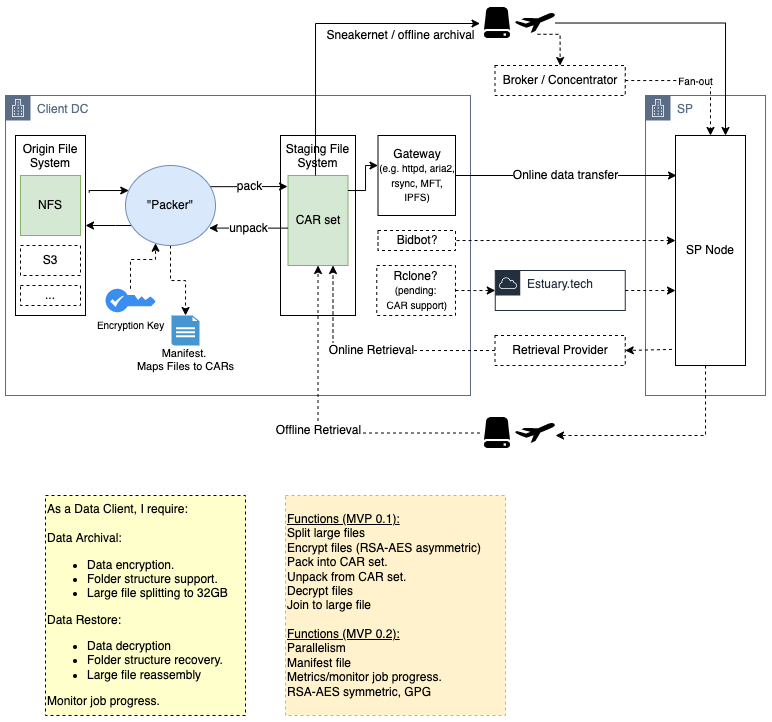

The diagram above was exported from draw.io. Its source (the exported page's mxGraphModel, read from the mxfile embedded in the PNG):
<mxGraphModel dx="997" dy="604" grid="1" gridSize="10" guides="1" tooltips="1" connect="1" arrows="1" fold="1" page="1" pageScale="1" pageWidth="850" pageHeight="1100" background="#ffffff" math="0" shadow="0">
  <root>
    <mxCell id="0" />
    <mxCell id="1" parent="0" />
    <mxCell id="qziLCMFdaO2LlvTPwSSa-58" value="SP" style="points=[[0,0],[0.25,0],[0.5,0],[0.75,0],[1,0],[1,0.25],[1,0.5],[1,0.75],[1,1],[0.75,1],[0.5,1],[0.25,1],[0,1],[0,0.75],[0,0.5],[0,0.25]];outlineConnect=0;gradientColor=none;html=1;whiteSpace=wrap;fontSize=12;fontStyle=0;container=1;pointerEvents=0;collapsible=0;recursiveResize=0;shape=mxgraph.aws4.group;grIcon=mxgraph.aws4.group_corporate_data_center;strokeColor=#5A6C86;fillColor=#FFFFFF;verticalAlign=top;align=left;spacingLeft=30;fontColor=#5A6C86;dashed=0;labelBackgroundColor=default;" parent="1" vertex="1">
      <mxGeometry x="720" y="200" width="120" height="300" as="geometry" />
    </mxCell>
    <mxCell id="qziLCMFdaO2LlvTPwSSa-3" value="SP Node" style="rounded=0;whiteSpace=wrap;html=1;" parent="qziLCMFdaO2LlvTPwSSa-58" vertex="1">
      <mxGeometry x="30" y="40" width="70" height="230" as="geometry" />
    </mxCell>
    <mxCell id="qziLCMFdaO2LlvTPwSSa-10" value="&lt;u&gt;Functions (MVP 0.1):&lt;br&gt;&lt;/u&gt;Split large files&lt;br&gt;Encrypt files (RSA-AES asymmetric)&lt;br&gt;Pack into CAR set.&lt;br&gt;Unpack from CAR set.&lt;br&gt;Decrypt files&lt;br&gt;Join to large file&lt;br&gt;&lt;br&gt;&lt;u&gt;Functions (MVP 0.2):&lt;br&gt;&lt;/u&gt;Parallelism&lt;br&gt;Manifest file&lt;br&gt;Metrics/monitor job progress.&lt;br&gt;RSA-AES symmetric, GPG" style="rounded=0;whiteSpace=wrap;html=1;fillColor=#fff2cc;strokeColor=#d6b656;align=left;dashed=1;" parent="1" vertex="1">
      <mxGeometry x="360" y="600" width="220" height="220" as="geometry" />
    </mxCell>
    <mxCell id="qziLCMFdaO2LlvTPwSSa-57" value="Estuary.tech" style="points=[[0,0],[0.25,0],[0.5,0],[0.75,0],[1,0],[1,0.25],[1,0.5],[1,0.75],[1,1],[0.75,1],[0.5,1],[0.25,1],[0,1],[0,0.75],[0,0.5],[0,0.25]];outlineConnect=0;gradientColor=none;html=1;whiteSpace=wrap;fontSize=12;fontStyle=0;container=1;pointerEvents=0;collapsible=0;recursiveResize=0;shape=mxgraph.aws4.group;grIcon=mxgraph.aws4.group_aws_cloud;strokeColor=#232F3E;fillColor=none;verticalAlign=top;align=left;spacingLeft=30;fontColor=#232F3E;dashed=0;labelBackgroundColor=default;" parent="1" vertex="1">
      <mxGeometry x="569.75" y="375" width="130" height="40" as="geometry" />
    </mxCell>
    <mxCell id="qziLCMFdaO2LlvTPwSSa-11" value="As a Data Client, I require:&lt;br&gt;&lt;br&gt;Data Archival:&lt;br&gt;&lt;ul&gt;&lt;li&gt;Data encryption.&lt;/li&gt;&lt;li&gt;Folder structure support.&lt;/li&gt;&lt;li&gt;Large file splitting to 32GB&lt;br&gt;&lt;/li&gt;&lt;/ul&gt;Data Restore:&lt;br&gt;&lt;ul&gt;&lt;li&gt;Data decryption&lt;/li&gt;&lt;li&gt;Folder structure recovery.&lt;/li&gt;&lt;li&gt;Large file reassembly&lt;/li&gt;&lt;/ul&gt;Monitor job progress." style="text;html=1;strokeColor=default;fillColor=#FFFFCC;align=left;verticalAlign=middle;whiteSpace=wrap;rounded=0;dashed=1;" parent="1" vertex="1">
      <mxGeometry x="120" y="600" width="200" height="220" as="geometry" />
    </mxCell>
    <mxCell id="qziLCMFdaO2LlvTPwSSa-56" value="Client DC" style="points=[[0,0],[0.25,0],[0.5,0],[0.75,0],[1,0],[1,0.25],[1,0.5],[1,0.75],[1,1],[0.75,1],[0.5,1],[0.25,1],[0,1],[0,0.75],[0,0.5],[0,0.25]];outlineConnect=0;gradientColor=none;html=1;whiteSpace=wrap;fontSize=12;fontStyle=0;container=1;pointerEvents=0;collapsible=0;recursiveResize=0;shape=mxgraph.aws4.group;grIcon=mxgraph.aws4.group_corporate_data_center;strokeColor=#5A6C86;fillColor=none;verticalAlign=top;align=left;spacingLeft=30;fontColor=#5A6C86;dashed=0;labelBackgroundColor=default;" parent="1" vertex="1">
      <mxGeometry x="80" y="200" width="465" height="300" as="geometry" />
    </mxCell>
    <mxCell id="qziLCMFdaO2LlvTPwSSa-19" value="Rclone?&lt;br&gt;&lt;font style=&quot;font-size: 10px;&quot;&gt;(pending:&lt;br&gt;&amp;nbsp;CAR support)&lt;/font&gt;" style="rounded=0;whiteSpace=wrap;html=1;dashed=1;" parent="qziLCMFdaO2LlvTPwSSa-56" vertex="1">
      <mxGeometry x="371.25" y="170" width="78.75" height="50" as="geometry" />
    </mxCell>
    <mxCell id="Ys4C-7b9UoRCQPuG-m6D-46" style="edgeStyle=orthogonalEdgeStyle;rounded=0;orthogonalLoop=1;jettySize=auto;html=1;fontSize=10;dashed=1;" edge="1" parent="qziLCMFdaO2LlvTPwSSa-56" source="qziLCMFdaO2LlvTPwSSa-5" target="qziLCMFdaO2LlvTPwSSa-52">
      <mxGeometry relative="1" as="geometry" />
    </mxCell>
    <mxCell id="Ys4C-7b9UoRCQPuG-m6D-67" style="rounded=0;orthogonalLoop=1;jettySize=auto;html=1;entryX=1;entryY=0.5;entryDx=0;entryDy=0;labelBorderColor=none;fontSize=10;edgeStyle=orthogonalEdgeStyle;" edge="1" parent="qziLCMFdaO2LlvTPwSSa-56" source="qziLCMFdaO2LlvTPwSSa-5" target="qziLCMFdaO2LlvTPwSSa-14">
      <mxGeometry relative="1" as="geometry">
        <Array as="points">
          <mxPoint x="110" y="130" />
          <mxPoint x="110" y="130" />
        </Array>
      </mxGeometry>
    </mxCell>
    <mxCell id="qziLCMFdaO2LlvTPwSSa-5" value="&quot;Packer&quot;&lt;br&gt;" style="ellipse;whiteSpace=wrap;html=1;labelBorderColor=none;fillColor=#dae8fc;strokeColor=#6c8ebf;" parent="qziLCMFdaO2LlvTPwSSa-56" vertex="1">
      <mxGeometry x="120" y="70" width="90" height="80" as="geometry" />
    </mxCell>
    <mxCell id="qziLCMFdaO2LlvTPwSSa-25" value="Staging File System" style="rounded=0;whiteSpace=wrap;html=1;verticalAlign=top;" parent="qziLCMFdaO2LlvTPwSSa-56" vertex="1">
      <mxGeometry x="275" y="40" width="75" height="180" as="geometry" />
    </mxCell>
    <mxCell id="qziLCMFdaO2LlvTPwSSa-14" value="Origin File System" style="rounded=0;whiteSpace=wrap;html=1;verticalAlign=top;" parent="qziLCMFdaO2LlvTPwSSa-56" vertex="1">
      <mxGeometry x="10" y="40" width="70" height="180" as="geometry" />
    </mxCell>
    <mxCell id="qziLCMFdaO2LlvTPwSSa-15" style="edgeStyle=orthogonalEdgeStyle;rounded=0;orthogonalLoop=1;jettySize=auto;html=1;exitX=1.053;exitY=0.317;exitDx=0;exitDy=0;exitPerimeter=0;" parent="qziLCMFdaO2LlvTPwSSa-56" source="qziLCMFdaO2LlvTPwSSa-14" target="qziLCMFdaO2LlvTPwSSa-5" edge="1">
      <mxGeometry relative="1" as="geometry">
        <Array as="points">
          <mxPoint x="84" y="95" />
        </Array>
      </mxGeometry>
    </mxCell>
    <mxCell id="Ys4C-7b9UoRCQPuG-m6D-1" value="Bidbot?" style="rounded=0;whiteSpace=wrap;html=1;dashed=1;" vertex="1" parent="qziLCMFdaO2LlvTPwSSa-56">
      <mxGeometry x="372.5" y="135" width="77.5" height="20" as="geometry" />
    </mxCell>
    <mxCell id="Ys4C-7b9UoRCQPuG-m6D-27" value="CAR set" style="text;html=1;strokeColor=#82b366;fillColor=#d5e8d4;align=center;verticalAlign=middle;whiteSpace=wrap;rounded=0;" vertex="1" parent="qziLCMFdaO2LlvTPwSSa-56">
      <mxGeometry x="282.5" y="80" width="60" height="90" as="geometry" />
    </mxCell>
    <mxCell id="Ys4C-7b9UoRCQPuG-m6D-34" value="NFS" style="text;html=1;strokeColor=#82b366;fillColor=#d5e8d4;align=center;verticalAlign=middle;whiteSpace=wrap;rounded=0;" vertex="1" parent="qziLCMFdaO2LlvTPwSSa-56">
      <mxGeometry x="15" y="80" width="60" height="60" as="geometry" />
    </mxCell>
    <mxCell id="Ys4C-7b9UoRCQPuG-m6D-37" style="edgeStyle=orthogonalEdgeStyle;rounded=0;orthogonalLoop=1;jettySize=auto;html=1;dashed=1;fontSize=10;" edge="1" parent="qziLCMFdaO2LlvTPwSSa-56" source="Ys4C-7b9UoRCQPuG-m6D-36" target="qziLCMFdaO2LlvTPwSSa-5">
      <mxGeometry relative="1" as="geometry">
        <Array as="points">
          <mxPoint x="125" y="164" />
          <mxPoint x="150" y="164" />
        </Array>
      </mxGeometry>
    </mxCell>
    <mxCell id="Ys4C-7b9UoRCQPuG-m6D-36" value="&lt;span style=&quot;color: rgb(0, 0, 0); font-family: Helvetica; font-size: 10px; font-style: normal; font-variant-ligatures: normal; font-variant-caps: normal; font-weight: 400; letter-spacing: normal; orphans: 2; text-align: center; text-indent: 0px; text-transform: none; widows: 2; word-spacing: 0px; -webkit-text-stroke-width: 0px; text-decoration-thickness: initial; text-decoration-style: initial; text-decoration-color: initial; float: none; display: inline !important;&quot;&gt;&lt;br&gt;&lt;br&gt;&lt;br&gt;&lt;br&gt;Encryption Key&lt;br&gt;&lt;/span&gt;" style="sketch=0;html=1;aspect=fixed;strokeColor=none;shadow=0;align=center;verticalAlign=middle;fillColor=#3B8DF1;shape=mxgraph.gcp2.key;labelBackgroundColor=none;labelBorderColor=none;fontSize=10;" vertex="1" parent="qziLCMFdaO2LlvTPwSSa-56">
      <mxGeometry x="100" y="193.25" width="50" height="23.5" as="geometry" />
    </mxCell>
    <mxCell id="qziLCMFdaO2LlvTPwSSa-52" value="Manifest. &lt;br&gt;Maps Files to CARs" style="shadow=0;dashed=0;html=1;strokeColor=none;fillColor=#4495D1;labelPosition=center;verticalLabelPosition=bottom;verticalAlign=bottom;align=center;outlineConnect=0;shape=mxgraph.veeam.2d.report;fontSize=11;labelBackgroundColor=default;" parent="qziLCMFdaO2LlvTPwSSa-56" vertex="1">
      <mxGeometry x="166" y="220" width="28" height="30" as="geometry" />
    </mxCell>
    <mxCell id="Ys4C-7b9UoRCQPuG-m6D-26" value="pack" style="edgeStyle=orthogonalEdgeStyle;rounded=0;orthogonalLoop=1;jettySize=auto;html=1;fontSize=12;exitX=0.945;exitY=0.265;exitDx=0;exitDy=0;exitPerimeter=0;" edge="1" parent="qziLCMFdaO2LlvTPwSSa-56" source="qziLCMFdaO2LlvTPwSSa-5">
      <mxGeometry relative="1" as="geometry">
        <mxPoint x="282" y="91" as="targetPoint" />
        <Array as="points">
          <mxPoint x="282" y="91" />
        </Array>
      </mxGeometry>
    </mxCell>
    <mxCell id="Ys4C-7b9UoRCQPuG-m6D-44" value="S3" style="text;html=1;align=center;verticalAlign=middle;whiteSpace=wrap;rounded=0;strokeColor=default;dashed=1;" vertex="1" parent="qziLCMFdaO2LlvTPwSSa-56">
      <mxGeometry x="15" y="150" width="60" height="30" as="geometry" />
    </mxCell>
    <mxCell id="Ys4C-7b9UoRCQPuG-m6D-45" value="..." style="text;html=1;align=center;verticalAlign=middle;whiteSpace=wrap;rounded=0;strokeColor=default;dashed=1;" vertex="1" parent="qziLCMFdaO2LlvTPwSSa-56">
      <mxGeometry x="15" y="190" width="60" height="20" as="geometry" />
    </mxCell>
    <mxCell id="Ys4C-7b9UoRCQPuG-m6D-25" value="Gateway&lt;br&gt;&lt;font style=&quot;font-size: 10px;&quot;&gt;(e.g. httpd, aria2, rsync, MFT, IPFS)&lt;/font&gt;" style="rounded=0;whiteSpace=wrap;html=1;labelBackgroundColor=default;" vertex="1" parent="qziLCMFdaO2LlvTPwSSa-56">
      <mxGeometry x="372.5" y="40" width="77.5" height="80" as="geometry" />
    </mxCell>
    <mxCell id="Ys4C-7b9UoRCQPuG-m6D-47" style="edgeStyle=orthogonalEdgeStyle;rounded=0;orthogonalLoop=1;jettySize=auto;html=1;fontSize=10;" edge="1" parent="qziLCMFdaO2LlvTPwSSa-56" source="Ys4C-7b9UoRCQPuG-m6D-27" target="Ys4C-7b9UoRCQPuG-m6D-25">
      <mxGeometry relative="1" as="geometry">
        <Array as="points">
          <mxPoint x="360" y="95" />
          <mxPoint x="360" y="70" />
        </Array>
      </mxGeometry>
    </mxCell>
    <mxCell id="Ys4C-7b9UoRCQPuG-m6D-49" value="unpack" style="rounded=0;orthogonalLoop=1;jettySize=auto;html=1;fontSize=12;entryX=0.93;entryY=0.782;entryDx=0;entryDy=0;entryPerimeter=0;edgeStyle=orthogonalEdgeStyle;" edge="1" parent="qziLCMFdaO2LlvTPwSSa-56" source="Ys4C-7b9UoRCQPuG-m6D-27" target="qziLCMFdaO2LlvTPwSSa-5">
      <mxGeometry relative="1" as="geometry">
        <mxPoint x="290" y="133" as="sourcePoint" />
        <mxPoint x="292.5" y="105" as="targetPoint" />
        <Array as="points">
          <mxPoint x="246" y="133" />
        </Array>
      </mxGeometry>
    </mxCell>
    <mxCell id="qziLCMFdaO2LlvTPwSSa-55" style="rounded=0;orthogonalLoop=1;jettySize=auto;html=1;fontSize=8;exitX=1;exitY=0.5;exitDx=0;exitDy=0;dashed=1;edgeStyle=orthogonalEdgeStyle;" parent="1" source="qziLCMFdaO2LlvTPwSSa-57" target="qziLCMFdaO2LlvTPwSSa-3" edge="1">
      <mxGeometry relative="1" as="geometry">
        <mxPoint x="750" y="365.0344827586207" as="sourcePoint" />
        <Array as="points">
          <mxPoint x="730" y="395" />
          <mxPoint x="730" y="395" />
        </Array>
      </mxGeometry>
    </mxCell>
    <mxCell id="qziLCMFdaO2LlvTPwSSa-31" style="edgeStyle=orthogonalEdgeStyle;rounded=0;orthogonalLoop=1;jettySize=auto;html=1;dashed=1;entryX=0;entryY=0.5;entryDx=0;entryDy=0;" parent="1" source="qziLCMFdaO2LlvTPwSSa-19" target="qziLCMFdaO2LlvTPwSSa-57" edge="1">
      <mxGeometry relative="1" as="geometry">
        <mxPoint x="630" y="365" as="targetPoint" />
      </mxGeometry>
    </mxCell>
    <mxCell id="qziLCMFdaO2LlvTPwSSa-40" value="Online data transfer" style="rounded=0;orthogonalLoop=1;jettySize=auto;html=1;fontSize=12;startArrow=none;edgeStyle=orthogonalEdgeStyle;" parent="1" source="Ys4C-7b9UoRCQPuG-m6D-25" edge="1">
      <mxGeometry relative="1" as="geometry">
        <mxPoint x="751" y="280" as="targetPoint" />
        <Array as="points">
          <mxPoint x="751" y="280" />
        </Array>
      </mxGeometry>
    </mxCell>
    <mxCell id="qziLCMFdaO2LlvTPwSSa-48" style="edgeStyle=orthogonalEdgeStyle;rounded=0;orthogonalLoop=1;jettySize=auto;html=1;fontSize=8;" parent="1" source="qziLCMFdaO2LlvTPwSSa-36" edge="1">
      <mxGeometry relative="1" as="geometry">
        <mxPoint x="800" y="240" as="targetPoint" />
      </mxGeometry>
    </mxCell>
    <mxCell id="qziLCMFdaO2LlvTPwSSa-36" value="" style="shape=mxgraph.signs.transportation.airplane_7;html=1;pointerEvents=1;fillColor=#000000;strokeColor=none;verticalLabelPosition=bottom;verticalAlign=top;align=center;" parent="1" vertex="1">
      <mxGeometry x="589.5" y="117.5" width="40" height="20" as="geometry" />
    </mxCell>
    <mxCell id="Ys4C-7b9UoRCQPuG-m6D-3" style="rounded=0;orthogonalLoop=1;jettySize=auto;html=1;dashed=1;exitX=1;exitY=0.75;exitDx=0;exitDy=0;edgeStyle=orthogonalEdgeStyle;" edge="1" parent="1" source="Ys4C-7b9UoRCQPuG-m6D-1" target="qziLCMFdaO2LlvTPwSSa-3">
      <mxGeometry relative="1" as="geometry">
        <mxPoint x="485.25" y="400" as="sourcePoint" />
        <mxPoint x="544.8" y="334.25" as="targetPoint" />
        <Array as="points">
          <mxPoint x="530" y="345" />
        </Array>
      </mxGeometry>
    </mxCell>
    <mxCell id="qziLCMFdaO2LlvTPwSSa-45" value="" style="shape=image;html=1;verticalAlign=top;verticalLabelPosition=bottom;labelBackgroundColor=#ffffff;imageAspect=0;aspect=fixed;image=https://cdn2.iconfinder.com/data/icons/freecns-cumulus/16/519553-049_Disk-128.png;fontSize=8;fillColor=#FFFFCC;" parent="1" vertex="1">
      <mxGeometry x="554.5" y="110" width="35" height="35" as="geometry" />
    </mxCell>
    <mxCell id="Ys4C-7b9UoRCQPuG-m6D-22" style="rounded=0;orthogonalLoop=1;jettySize=auto;html=1;fontSize=12;edgeStyle=orthogonalEdgeStyle;" edge="1" parent="1" source="Ys4C-7b9UoRCQPuG-m6D-27" target="qziLCMFdaO2LlvTPwSSa-45">
      <mxGeometry relative="1" as="geometry">
        <Array as="points">
          <mxPoint x="390" y="128" />
        </Array>
      </mxGeometry>
    </mxCell>
    <mxCell id="Ys4C-7b9UoRCQPuG-m6D-41" style="rounded=0;orthogonalLoop=1;jettySize=auto;html=1;dashed=1;fontSize=10;exitX=-0.051;exitY=0.93;exitDx=0;exitDy=0;exitPerimeter=0;entryX=1;entryY=0.5;entryDx=0;entryDy=0;" edge="1" parent="1" source="qziLCMFdaO2LlvTPwSSa-3" target="Ys4C-7b9UoRCQPuG-m6D-63">
      <mxGeometry relative="1" as="geometry">
        <mxPoint x="699.75" y="451.2413793103449" as="sourcePoint" />
        <mxPoint x="670" y="500" as="targetPoint" />
      </mxGeometry>
    </mxCell>
    <mxCell id="Ys4C-7b9UoRCQPuG-m6D-50" value="" style="shape=mxgraph.signs.transportation.airplane_7;html=1;pointerEvents=1;fillColor=#000000;strokeColor=none;verticalLabelPosition=bottom;verticalAlign=top;align=center;" vertex="1" parent="1">
      <mxGeometry x="589.5" y="527.5" width="40" height="20" as="geometry" />
    </mxCell>
    <mxCell id="Ys4C-7b9UoRCQPuG-m6D-53" value="Offline Retrieval" style="edgeStyle=orthogonalEdgeStyle;rounded=0;orthogonalLoop=1;jettySize=auto;html=1;dashed=1;fontSize=12;" edge="1" parent="1" source="Ys4C-7b9UoRCQPuG-m6D-51" target="Ys4C-7b9UoRCQPuG-m6D-27">
      <mxGeometry relative="1" as="geometry" />
    </mxCell>
    <mxCell id="Ys4C-7b9UoRCQPuG-m6D-51" value="" style="shape=image;html=1;verticalAlign=top;verticalLabelPosition=bottom;labelBackgroundColor=#ffffff;imageAspect=0;aspect=fixed;image=https://cdn2.iconfinder.com/data/icons/freecns-cumulus/16/519553-049_Disk-128.png;fontSize=8;fillColor=#FFFFCC;" vertex="1" parent="1">
      <mxGeometry x="554.5" y="520" width="35" height="35" as="geometry" />
    </mxCell>
    <mxCell id="Ys4C-7b9UoRCQPuG-m6D-52" style="edgeStyle=orthogonalEdgeStyle;rounded=0;orthogonalLoop=1;jettySize=auto;html=1;entryX=1.013;entryY=0.625;entryDx=0;entryDy=0;entryPerimeter=0;dashed=1;fontSize=10;" edge="1" parent="1" source="qziLCMFdaO2LlvTPwSSa-3" target="Ys4C-7b9UoRCQPuG-m6D-50">
      <mxGeometry relative="1" as="geometry">
        <Array as="points">
          <mxPoint x="780" y="540" />
        </Array>
      </mxGeometry>
    </mxCell>
    <mxCell id="Ys4C-7b9UoRCQPuG-m6D-59" value="Sneakernet / offline archival" style="text;html=1;align=center;verticalAlign=middle;resizable=0;points=[];autosize=1;strokeColor=none;fillColor=none;fontSize=12;" vertex="1" parent="1">
      <mxGeometry x="395" y="130" width="160" height="20" as="geometry" />
    </mxCell>
    <mxCell id="Ys4C-7b9UoRCQPuG-m6D-61" value="Fan-out" style="edgeStyle=orthogonalEdgeStyle;rounded=0;orthogonalLoop=1;jettySize=auto;html=1;dashed=1;fontSize=10;entryX=0.5;entryY=0;entryDx=0;entryDy=0;labelBorderColor=none;spacing=2;" edge="1" parent="1" source="Ys4C-7b9UoRCQPuG-m6D-60" target="qziLCMFdaO2LlvTPwSSa-3">
      <mxGeometry relative="1" as="geometry">
        <Array as="points">
          <mxPoint x="785" y="185" />
        </Array>
      </mxGeometry>
    </mxCell>
    <mxCell id="Ys4C-7b9UoRCQPuG-m6D-60" value="Broker / Concentrator" style="rounded=0;whiteSpace=wrap;html=1;dashed=1;" vertex="1" parent="1">
      <mxGeometry x="569.5" y="170" width="130.25" height="30" as="geometry" />
    </mxCell>
    <mxCell id="Ys4C-7b9UoRCQPuG-m6D-62" style="rounded=0;orthogonalLoop=1;jettySize=auto;html=1;dashed=1;fontSize=12;entryX=0.5;entryY=0;entryDx=0;entryDy=0;exitX=0.562;exitY=1.063;exitDx=0;exitDy=0;exitPerimeter=0;edgeStyle=orthogonalEdgeStyle;" edge="1" parent="1" source="qziLCMFdaO2LlvTPwSSa-36" target="Ys4C-7b9UoRCQPuG-m6D-60">
      <mxGeometry relative="1" as="geometry">
        <mxPoint x="709.75" y="195.0344827586207" as="sourcePoint" />
        <mxPoint x="795.0000000000002" y="250" as="targetPoint" />
      </mxGeometry>
    </mxCell>
    <mxCell id="Ys4C-7b9UoRCQPuG-m6D-63" value="Retrieval Provider" style="rounded=0;whiteSpace=wrap;html=1;dashed=1;" vertex="1" parent="1">
      <mxGeometry x="569.5" y="440" width="130.25" height="30" as="geometry" />
    </mxCell>
    <mxCell id="Ys4C-7b9UoRCQPuG-m6D-64" value="Online Retrieval" style="rounded=0;orthogonalLoop=1;jettySize=auto;html=1;dashed=1;fontSize=12;entryX=0.75;entryY=1;entryDx=0;entryDy=0;edgeStyle=orthogonalEdgeStyle;" edge="1" parent="1" source="Ys4C-7b9UoRCQPuG-m6D-63" target="Ys4C-7b9UoRCQPuG-m6D-27">
      <mxGeometry relative="1" as="geometry">
        <mxPoint x="756.4300000000001" y="463.9000000000001" as="sourcePoint" />
        <mxPoint x="709.75" y="465" as="targetPoint" />
      </mxGeometry>
    </mxCell>
  </root>
</mxGraphModel>